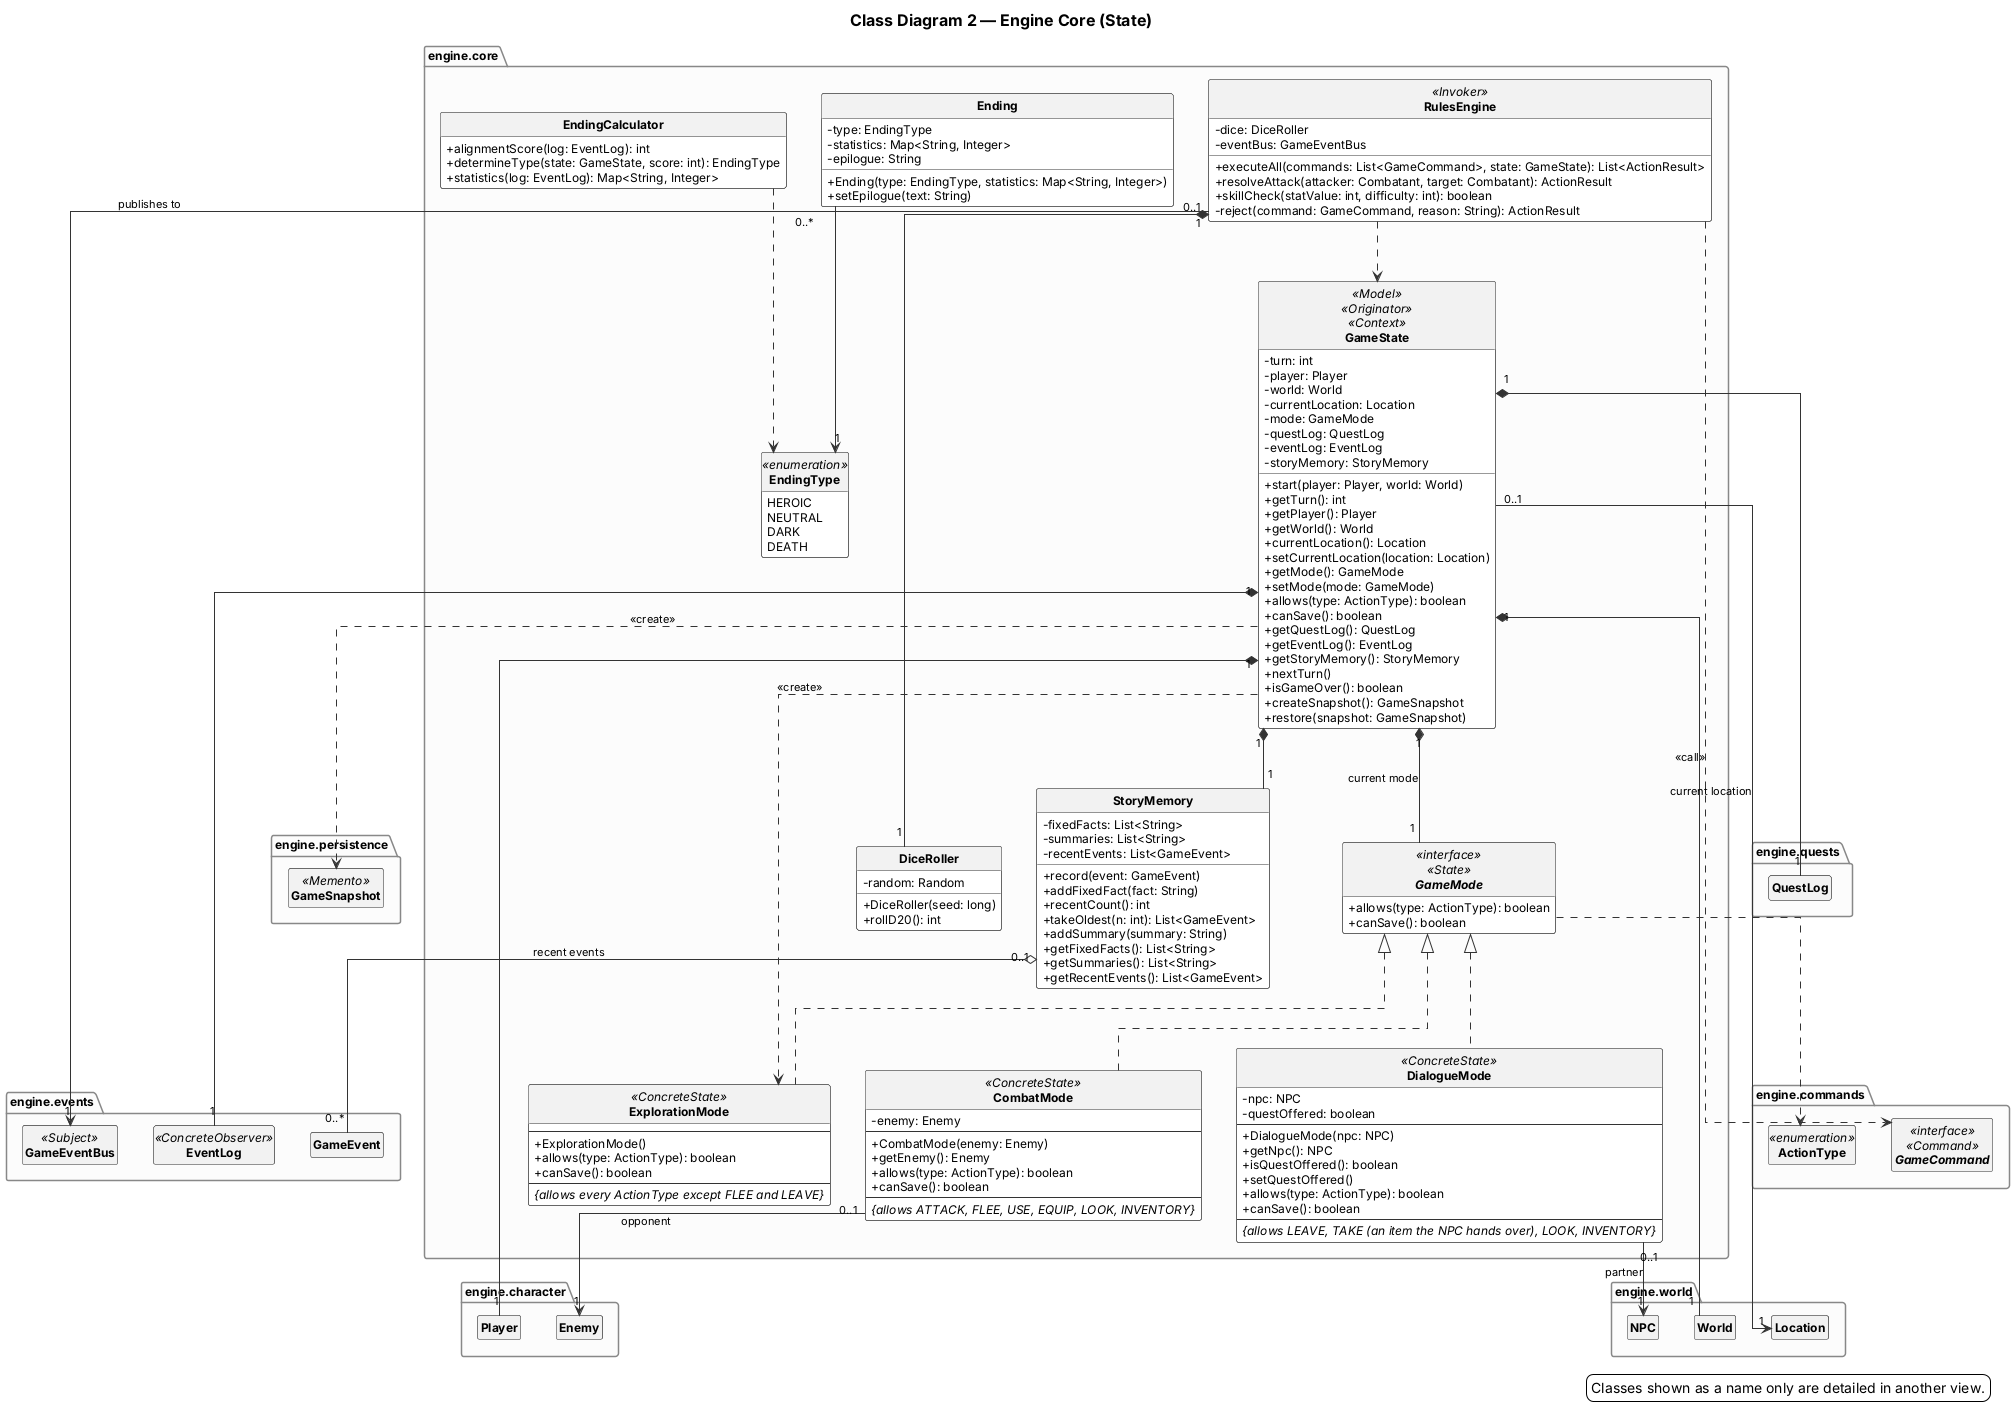

The diagram above was rendered by PlantUML. Its source (embedded in the PNG):
@startuml class-2-engine-core
!include style.iuml
skinparam linetype ortho
set separator none
title Class Diagram 2 — Engine Core (State)

package "engine.core" {
  class GameState <<Model>> <<Originator>> <<Context>> {
    - turn: int
    - player: Player
    - world: World
    - currentLocation: Location
    - mode: GameMode
    - questLog: QuestLog
    - eventLog: EventLog
    - storyMemory: StoryMemory
    + start(player: Player, world: World)
    + getTurn(): int
    + getPlayer(): Player
    + getWorld(): World
    + currentLocation(): Location
    + setCurrentLocation(location: Location)
    + getMode(): GameMode
    + setMode(mode: GameMode)
    + allows(type: ActionType): boolean
    + canSave(): boolean
    + getQuestLog(): QuestLog
    + getEventLog(): EventLog
    + getStoryMemory(): StoryMemory
    + nextTurn()
    + isGameOver(): boolean
    + createSnapshot(): GameSnapshot
    + restore(snapshot: GameSnapshot)
  }
  interface GameMode <<interface>> <<State>> {
    + allows(type: ActionType): boolean
    + canSave(): boolean
  }
  class ExplorationMode <<ConcreteState>> {
    --
    + ExplorationMode()
    + allows(type: ActionType): boolean
    + canSave(): boolean
    --
    <i>{allows every ActionType except FLEE and LEAVE}</i>
  }
  class CombatMode <<ConcreteState>> {
    - enemy: Enemy
    --
    + CombatMode(enemy: Enemy)
    + getEnemy(): Enemy
    + allows(type: ActionType): boolean
    + canSave(): boolean
    --
    <i>{allows ATTACK, FLEE, USE, EQUIP, LOOK, INVENTORY}</i>
  }
  class DialogueMode <<ConcreteState>> {
    - npc: NPC
    - questOffered: boolean
    --
    + DialogueMode(npc: NPC)
    + getNpc(): NPC
    + isQuestOffered(): boolean
    + setQuestOffered()
    + allows(type: ActionType): boolean
    + canSave(): boolean
    --
    <i>{allows LEAVE, TAKE (an item the NPC hands over), LOOK, INVENTORY}</i>
  }
  class StoryMemory {
    - fixedFacts: List<String>
    - summaries: List<String>
    - recentEvents: List<GameEvent>
    + record(event: GameEvent)
    + addFixedFact(fact: String)
    + recentCount(): int
    + takeOldest(n: int): List<GameEvent>
    + addSummary(summary: String)
    + getFixedFacts(): List<String>
    + getSummaries(): List<String>
    + getRecentEvents(): List<GameEvent>
  }
  class RulesEngine <<Invoker>> {
    - dice: DiceRoller
    - eventBus: GameEventBus
    + executeAll(commands: List<GameCommand>, state: GameState): List<ActionResult>
    + resolveAttack(attacker: Combatant, target: Combatant): ActionResult
    + skillCheck(statValue: int, difficulty: int): boolean
    - reject(command: GameCommand, reason: String): ActionResult
  }
  class DiceRoller {
    - random: Random
    + DiceRoller(seed: long)
    + rollD20(): int
  }
  class EndingCalculator {
    + alignmentScore(log: EventLog): int
    + determineType(state: GameState, score: int): EndingType
    + statistics(log: EventLog): Map<String, Integer>
  }
  class Ending {
    - type: EndingType
    - statistics: Map<String, Integer>
    - epilogue: String
    + Ending(type: EndingType, statistics: Map<String, Integer>)
    + setEpilogue(text: String)
  }
  enum EndingType <<enumeration>> {
    HEROIC
    NEUTRAL
    DARK
    DEATH
  }
}
package "engine.commands" {
  interface GameCommand <<interface>> <<Command>>
  enum ActionType <<enumeration>>
}
package "engine.character" {
  class Player
  class Enemy
}
package "engine.world" {
  class World
  class Location
  class NPC
}
package "engine.quests" {
  class QuestLog
}
package "engine.events" {
  class GameEventBus <<Subject>>
  class GameEvent
  class EventLog <<ConcreteObserver>>
}
package "engine.persistence" {
  class GameSnapshot <<Memento>>
}

GameState "1" *-- "1" GameMode : current mode
GameMode <|.. ExplorationMode
GameMode <|.. CombatMode
GameMode <|.. DialogueMode
GameMode ..> ActionType
GameState ..> ExplorationMode : <<create>>
CombatMode "0..1" --> "1" Enemy : opponent
DialogueMode "0..1" --> "1" NPC : partner
GameState "1" *-- "1" Player
GameState "1" *-- "1" World
GameState "1" *-- "1" QuestLog
GameState "1" *-- "1" EventLog
GameState "1" *-- "1" StoryMemory
GameState "0..1" --> "1" Location : current location
GameState ..> GameSnapshot : <<create>>
StoryMemory "0..1" o-- "0..*" GameEvent : recent events
RulesEngine ..> GameCommand : <<call>>
RulesEngine ..> GameState
RulesEngine "1" *-- "1" DiceRoller
RulesEngine "0..1" --> "1" GameEventBus : publishes to
EndingCalculator ..> EndingType
Ending "0..*" --> "1" EndingType
legend right
Classes shown as a name only are detailed in another view.
endlegend
CombatMode -[hidden]right- DialogueMode
DialogueMode -[hidden]right- ExplorationMode
GameMode -[hidden]down- DialogueMode
RulesEngine -[hidden]left- DiceRoller
StoryMemory -[hidden]right- DiceRoller
@enduml